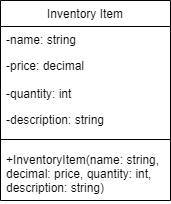

The diagram above was exported from draw.io. Its source (the exported page's mxGraphModel, read from the mxfile embedded in the PNG):
<mxGraphModel dx="766" dy="1094" grid="1" gridSize="10" guides="1" tooltips="1" connect="1" arrows="1" fold="1" page="1" pageScale="1" pageWidth="827" pageHeight="1169" math="0" shadow="0">
  <root>
    <mxCell id="0" />
    <mxCell id="1" parent="0" />
    <mxCell id="2" value="Inventory Item" style="swimlane;fontStyle=0;align=center;verticalAlign=top;childLayout=stackLayout;horizontal=1;startSize=26;horizontalStack=0;resizeParent=1;resizeLast=0;collapsible=1;marginBottom=0;rounded=0;shadow=0;strokeWidth=1;" vertex="1" parent="1">
      <mxGeometry x="220" y="120" width="170" height="200" as="geometry">
        <mxRectangle x="230" y="140" width="160" height="26" as="alternateBounds" />
      </mxGeometry>
    </mxCell>
    <mxCell id="3" value="-name: string" style="text;align=left;verticalAlign=top;spacingLeft=4;spacingRight=4;overflow=hidden;rotatable=0;points=[[0,0.5],[1,0.5]];portConstraint=eastwest;rounded=0;shadow=0;html=0;" vertex="1" parent="2">
      <mxGeometry y="26" width="170" height="26" as="geometry" />
    </mxCell>
    <mxCell id="4" value="-price: decimal" style="text;align=left;verticalAlign=top;spacingLeft=4;spacingRight=4;overflow=hidden;rotatable=0;points=[[0,0.5],[1,0.5]];portConstraint=eastwest;rounded=0;shadow=0;html=0;fontStyle=0" vertex="1" parent="2">
      <mxGeometry y="52" width="170" height="28" as="geometry" />
    </mxCell>
    <mxCell id="5" value="-quantity: int" style="text;align=left;verticalAlign=top;spacingLeft=4;spacingRight=4;overflow=hidden;rotatable=0;points=[[0,0.5],[1,0.5]];portConstraint=eastwest;rounded=0;shadow=0;html=0;fontStyle=0" vertex="1" parent="2">
      <mxGeometry y="80" width="170" height="26" as="geometry" />
    </mxCell>
    <mxCell id="6" value="-description: string" style="text;align=left;verticalAlign=top;spacingLeft=4;spacingRight=4;overflow=hidden;rotatable=0;points=[[0,0.5],[1,0.5]];portConstraint=eastwest;rounded=0;shadow=0;html=0;fontStyle=0" vertex="1" parent="2">
      <mxGeometry y="106" width="170" height="26" as="geometry" />
    </mxCell>
    <mxCell id="7" value="" style="line;html=1;strokeWidth=1;align=left;verticalAlign=middle;spacingTop=-1;spacingLeft=3;spacingRight=3;rotatable=0;labelPosition=right;points=[];portConstraint=eastwest;" vertex="1" parent="2">
      <mxGeometry y="132" width="170" height="14" as="geometry" />
    </mxCell>
    <mxCell id="8" value="+InventoryItem(name: string, decimal: price, quantity: int, description: string)" style="text;align=left;verticalAlign=top;spacingLeft=4;spacingRight=4;overflow=hidden;rotatable=0;points=[[0,0.5],[1,0.5]];portConstraint=eastwest;rounded=0;shadow=0;html=0;fontStyle=0;whiteSpace=wrap;" vertex="1" parent="2">
      <mxGeometry y="146" width="170" height="54" as="geometry" />
    </mxCell>
  </root>
</mxGraphModel>